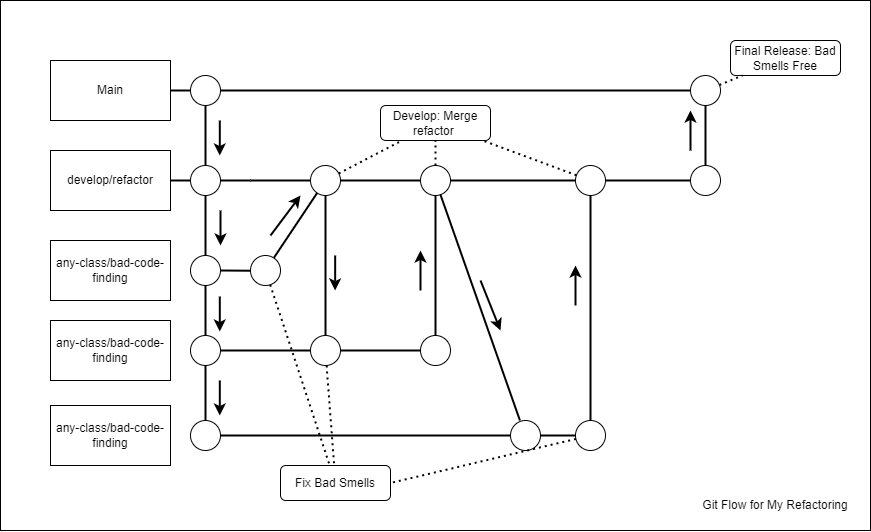

The diagram above was exported from draw.io. Its source (the exported page's mxGraphModel, read from the mxfile embedded in the PNG):
<mxGraphModel dx="3563" dy="681" grid="1" gridSize="10" guides="1" tooltips="1" connect="1" arrows="1" fold="1" page="1" pageScale="1" pageWidth="850" pageHeight="1100" math="0" shadow="0">
  <root>
    <mxCell id="0" />
    <mxCell id="1" parent="0" />
    <mxCell id="2" value="" style="group" vertex="1" connectable="0" parent="1">
      <mxGeometry x="-1050" y="1780" width="870" height="530" as="geometry" />
    </mxCell>
    <mxCell id="3" value="" style="rounded=0;whiteSpace=wrap;html=1;" vertex="1" parent="2">
      <mxGeometry width="870" height="530" as="geometry" />
    </mxCell>
    <mxCell id="4" value="" style="line;strokeWidth=2;html=1;" vertex="1" parent="2">
      <mxGeometry x="210" y="430" width="380" height="10" as="geometry" />
    </mxCell>
    <mxCell id="5" value="Main" style="rounded=0;whiteSpace=wrap;html=1;" vertex="1" parent="2">
      <mxGeometry x="50" y="60" width="120" height="60" as="geometry" />
    </mxCell>
    <mxCell id="6" value="develop/refactor" style="rounded=0;whiteSpace=wrap;html=1;" vertex="1" parent="2">
      <mxGeometry x="50" y="150" width="120" height="60" as="geometry" />
    </mxCell>
    <mxCell id="7" value="any-class/bad-code-finding" style="rounded=0;whiteSpace=wrap;html=1;" vertex="1" parent="2">
      <mxGeometry x="50" y="240" width="120" height="60" as="geometry" />
    </mxCell>
    <mxCell id="8" value="&lt;span&gt;any-class/bad-code-finding&lt;/span&gt;" style="rounded=0;whiteSpace=wrap;html=1;" vertex="1" parent="2">
      <mxGeometry x="50" y="320" width="120" height="60" as="geometry" />
    </mxCell>
    <mxCell id="9" value="" style="line;strokeWidth=2;html=1;" vertex="1" parent="2">
      <mxGeometry x="170" y="85" width="540" height="10" as="geometry" />
    </mxCell>
    <mxCell id="10" style="edgeStyle=none;rounded=0;orthogonalLoop=1;jettySize=auto;html=1;endArrow=none;endFill=0;strokeWidth=2;startArrow=none;" edge="1" parent="2" source="24" target="6">
      <mxGeometry relative="1" as="geometry" />
    </mxCell>
    <mxCell id="11" value="" style="line;strokeWidth=2;html=1;" vertex="1" parent="2">
      <mxGeometry x="250" y="175" width="460" height="10" as="geometry" />
    </mxCell>
    <mxCell id="12" value="" style="line;strokeWidth=2;html=1;" vertex="1" parent="2">
      <mxGeometry x="260" y="265" width="10" height="10" as="geometry" />
    </mxCell>
    <mxCell id="13" value="" style="line;strokeWidth=2;html=1;" vertex="1" parent="2">
      <mxGeometry x="210" y="345" width="230" height="10" as="geometry" />
    </mxCell>
    <mxCell id="14" style="edgeStyle=none;rounded=0;orthogonalLoop=1;jettySize=auto;html=1;endArrow=none;endFill=0;strokeWidth=2;entryX=0;entryY=0.5;entryDx=0;entryDy=0;entryPerimeter=0;startArrow=none;" edge="1" parent="2" source="21" target="12">
      <mxGeometry relative="1" as="geometry" />
    </mxCell>
    <mxCell id="15" value="" style="ellipse;whiteSpace=wrap;html=1;aspect=fixed;" vertex="1" parent="2">
      <mxGeometry x="190" y="75" width="30" height="30" as="geometry" />
    </mxCell>
    <mxCell id="16" value="" style="ellipse;whiteSpace=wrap;html=1;aspect=fixed;" vertex="1" parent="2">
      <mxGeometry x="310" y="165" width="30" height="30" as="geometry" />
    </mxCell>
    <mxCell id="17" value="" style="ellipse;whiteSpace=wrap;html=1;aspect=fixed;" vertex="1" parent="2">
      <mxGeometry x="190" y="255" width="30" height="30" as="geometry" />
    </mxCell>
    <mxCell id="18" style="edgeStyle=none;rounded=0;orthogonalLoop=1;jettySize=auto;html=1;entryX=0.5;entryY=0;entryDx=0;entryDy=0;endArrow=none;endFill=0;strokeWidth=2;" edge="1" parent="2" source="15" target="17">
      <mxGeometry relative="1" as="geometry" />
    </mxCell>
    <mxCell id="19" style="edgeStyle=none;rounded=0;orthogonalLoop=1;jettySize=auto;html=1;entryX=0.4;entryY=0.533;entryDx=0;entryDy=0;entryPerimeter=0;endArrow=none;endFill=0;strokeWidth=2;" edge="1" parent="2" source="17" target="12">
      <mxGeometry relative="1" as="geometry" />
    </mxCell>
    <mxCell id="20" style="edgeStyle=none;rounded=0;orthogonalLoop=1;jettySize=auto;html=1;endArrow=none;endFill=0;strokeWidth=2;" edge="1" parent="2" source="21" target="16">
      <mxGeometry relative="1" as="geometry" />
    </mxCell>
    <mxCell id="21" value="" style="ellipse;whiteSpace=wrap;html=1;aspect=fixed;" vertex="1" parent="2">
      <mxGeometry x="250" y="255" width="30" height="30" as="geometry" />
    </mxCell>
    <mxCell id="22" value="" style="ellipse;whiteSpace=wrap;html=1;aspect=fixed;" vertex="1" parent="2">
      <mxGeometry x="190" y="335" width="30" height="30" as="geometry" />
    </mxCell>
    <mxCell id="23" style="edgeStyle=none;rounded=0;orthogonalLoop=1;jettySize=auto;html=1;entryX=0.5;entryY=0;entryDx=0;entryDy=0;endArrow=none;endFill=0;strokeWidth=2;" edge="1" parent="2" source="17" target="22">
      <mxGeometry relative="1" as="geometry" />
    </mxCell>
    <mxCell id="24" value="" style="ellipse;whiteSpace=wrap;html=1;aspect=fixed;" vertex="1" parent="2">
      <mxGeometry x="190" y="165" width="30" height="30" as="geometry" />
    </mxCell>
    <mxCell id="25" value="" style="edgeStyle=none;rounded=0;orthogonalLoop=1;jettySize=auto;html=1;endArrow=none;endFill=0;strokeWidth=2;" edge="1" parent="2" source="11" target="24">
      <mxGeometry relative="1" as="geometry">
        <mxPoint x="250" y="180" as="sourcePoint" />
        <mxPoint x="170" y="180" as="targetPoint" />
      </mxGeometry>
    </mxCell>
    <mxCell id="26" value="" style="ellipse;whiteSpace=wrap;html=1;aspect=fixed;" vertex="1" parent="2">
      <mxGeometry x="310" y="335" width="30" height="30" as="geometry" />
    </mxCell>
    <mxCell id="27" style="edgeStyle=none;rounded=0;orthogonalLoop=1;jettySize=auto;html=1;endArrow=none;endFill=0;strokeWidth=2;" edge="1" parent="2" source="16" target="26">
      <mxGeometry relative="1" as="geometry" />
    </mxCell>
    <mxCell id="28" value="" style="ellipse;whiteSpace=wrap;html=1;aspect=fixed;" vertex="1" parent="2">
      <mxGeometry x="420" y="335" width="30" height="30" as="geometry" />
    </mxCell>
    <mxCell id="29" value="" style="ellipse;whiteSpace=wrap;html=1;aspect=fixed;" vertex="1" parent="2">
      <mxGeometry x="420" y="165" width="30" height="30" as="geometry" />
    </mxCell>
    <mxCell id="30" style="edgeStyle=none;rounded=0;orthogonalLoop=1;jettySize=auto;html=1;endArrow=none;endFill=0;strokeWidth=2;" edge="1" parent="2" source="28" target="29">
      <mxGeometry relative="1" as="geometry" />
    </mxCell>
    <mxCell id="31" value="&lt;span&gt;any-class/bad-code-finding&lt;/span&gt;" style="rounded=0;whiteSpace=wrap;html=1;" vertex="1" parent="2">
      <mxGeometry x="50" y="405" width="120" height="60" as="geometry" />
    </mxCell>
    <mxCell id="32" value="" style="ellipse;whiteSpace=wrap;html=1;aspect=fixed;" vertex="1" parent="2">
      <mxGeometry x="190" y="420" width="30" height="30" as="geometry" />
    </mxCell>
    <mxCell id="33" value="" style="edgeStyle=none;rounded=0;orthogonalLoop=1;jettySize=auto;html=1;endArrow=none;endFill=0;strokeWidth=2;" edge="1" parent="2" source="22" target="32">
      <mxGeometry relative="1" as="geometry" />
    </mxCell>
    <mxCell id="34" value="" style="endArrow=classic;html=1;rounded=0;strokeWidth=2;" edge="1" parent="2">
      <mxGeometry width="50" height="50" relative="1" as="geometry">
        <mxPoint x="270" y="235" as="sourcePoint" />
        <mxPoint x="300" y="195" as="targetPoint" />
      </mxGeometry>
    </mxCell>
    <mxCell id="35" value="" style="endArrow=classic;html=1;rounded=0;strokeWidth=2;" edge="1" parent="2">
      <mxGeometry width="50" height="50" relative="1" as="geometry">
        <mxPoint x="420" y="290" as="sourcePoint" />
        <mxPoint x="420" y="250" as="targetPoint" />
      </mxGeometry>
    </mxCell>
    <mxCell id="36" value="" style="ellipse;whiteSpace=wrap;html=1;aspect=fixed;" vertex="1" parent="2">
      <mxGeometry x="510" y="420" width="30" height="30" as="geometry" />
    </mxCell>
    <mxCell id="37" style="edgeStyle=none;rounded=0;orthogonalLoop=1;jettySize=auto;html=1;entryX=0.315;entryY=0;entryDx=0;entryDy=0;entryPerimeter=0;endArrow=none;endFill=0;strokeWidth=2;" edge="1" parent="2" source="29" target="36">
      <mxGeometry relative="1" as="geometry" />
    </mxCell>
    <mxCell id="38" value="" style="endArrow=classic;html=1;rounded=0;strokeWidth=2;" edge="1" parent="2">
      <mxGeometry width="50" height="50" relative="1" as="geometry">
        <mxPoint x="480" y="280" as="sourcePoint" />
        <mxPoint x="500" y="330" as="targetPoint" />
      </mxGeometry>
    </mxCell>
    <mxCell id="39" style="edgeStyle=none;rounded=0;orthogonalLoop=1;jettySize=auto;html=1;exitX=0;exitY=0;exitDx=0;exitDy=0;endArrow=none;endFill=0;strokeWidth=2;" edge="1" parent="2" source="36" target="36">
      <mxGeometry relative="1" as="geometry" />
    </mxCell>
    <mxCell id="40" value="" style="ellipse;whiteSpace=wrap;html=1;aspect=fixed;" vertex="1" parent="2">
      <mxGeometry x="575" y="420" width="30" height="30" as="geometry" />
    </mxCell>
    <mxCell id="41" value="" style="ellipse;whiteSpace=wrap;html=1;aspect=fixed;" vertex="1" parent="2">
      <mxGeometry x="575" y="165" width="30" height="30" as="geometry" />
    </mxCell>
    <mxCell id="42" style="edgeStyle=none;rounded=0;orthogonalLoop=1;jettySize=auto;html=1;endArrow=none;endFill=0;strokeWidth=2;" edge="1" parent="2" source="40" target="41">
      <mxGeometry relative="1" as="geometry" />
    </mxCell>
    <mxCell id="43" value="" style="endArrow=classic;html=1;rounded=0;strokeWidth=2;" edge="1" parent="2">
      <mxGeometry width="50" height="50" relative="1" as="geometry">
        <mxPoint x="574.9999999999995" y="305" as="sourcePoint" />
        <mxPoint x="574.9999999999995" y="265" as="targetPoint" />
      </mxGeometry>
    </mxCell>
    <mxCell id="44" value="" style="ellipse;whiteSpace=wrap;html=1;aspect=fixed;" vertex="1" parent="2">
      <mxGeometry x="690" y="165" width="30" height="30" as="geometry" />
    </mxCell>
    <mxCell id="45" value="" style="ellipse;whiteSpace=wrap;html=1;aspect=fixed;" vertex="1" parent="2">
      <mxGeometry x="690" y="75" width="30" height="30" as="geometry" />
    </mxCell>
    <mxCell id="46" style="edgeStyle=none;rounded=0;orthogonalLoop=1;jettySize=auto;html=1;endArrow=none;endFill=0;strokeWidth=2;" edge="1" parent="2" source="44" target="45">
      <mxGeometry relative="1" as="geometry" />
    </mxCell>
    <mxCell id="47" value="" style="endArrow=classic;html=1;rounded=0;strokeWidth=2;" edge="1" parent="2">
      <mxGeometry width="50" height="50" relative="1" as="geometry">
        <mxPoint x="689.9999999999995" y="150" as="sourcePoint" />
        <mxPoint x="689.9999999999995" y="110" as="targetPoint" />
      </mxGeometry>
    </mxCell>
    <mxCell id="48" value="" style="endArrow=classic;html=1;rounded=0;strokeWidth=2;" edge="1" parent="2">
      <mxGeometry width="50" height="50" relative="1" as="geometry">
        <mxPoint x="219.3099999999995" y="120" as="sourcePoint" />
        <mxPoint x="219.30999999999995" y="155" as="targetPoint" />
      </mxGeometry>
    </mxCell>
    <mxCell id="49" value="" style="endArrow=classic;html=1;rounded=0;strokeWidth=2;" edge="1" parent="2">
      <mxGeometry width="50" height="50" relative="1" as="geometry">
        <mxPoint x="219.99999999999955" y="210" as="sourcePoint" />
        <mxPoint x="220" y="245" as="targetPoint" />
      </mxGeometry>
    </mxCell>
    <mxCell id="50" value="" style="endArrow=classic;html=1;rounded=0;strokeWidth=2;" edge="1" parent="2">
      <mxGeometry width="50" height="50" relative="1" as="geometry">
        <mxPoint x="219.3099999999995" y="296" as="sourcePoint" />
        <mxPoint x="219.30999999999995" y="331" as="targetPoint" />
      </mxGeometry>
    </mxCell>
    <mxCell id="51" value="" style="endArrow=classic;html=1;rounded=0;strokeWidth=2;" edge="1" parent="2">
      <mxGeometry width="50" height="50" relative="1" as="geometry">
        <mxPoint x="219.3099999999995" y="380" as="sourcePoint" />
        <mxPoint x="219.30999999999995" y="415" as="targetPoint" />
      </mxGeometry>
    </mxCell>
    <mxCell id="52" value="Final Release: Bad Smells Free" style="rounded=1;whiteSpace=wrap;html=1;" vertex="1" parent="2">
      <mxGeometry x="730" y="40" width="110" height="35" as="geometry" />
    </mxCell>
    <mxCell id="53" style="edgeStyle=none;rounded=0;orthogonalLoop=1;jettySize=auto;html=1;endArrow=none;endFill=0;strokeWidth=2;dashed=1;dashPattern=1 2;" edge="1" parent="2" source="45" target="52">
      <mxGeometry relative="1" as="geometry" />
    </mxCell>
    <mxCell id="54" value="Develop: Merge refactor&amp;nbsp;" style="rounded=1;whiteSpace=wrap;html=1;" vertex="1" parent="2">
      <mxGeometry x="380" y="105" width="110" height="35" as="geometry" />
    </mxCell>
    <mxCell id="55" style="edgeStyle=none;rounded=0;orthogonalLoop=1;jettySize=auto;html=1;dashed=1;dashPattern=1 2;endArrow=none;endFill=0;strokeWidth=2;" edge="1" parent="2" source="16" target="54">
      <mxGeometry relative="1" as="geometry" />
    </mxCell>
    <mxCell id="56" style="edgeStyle=none;rounded=0;orthogonalLoop=1;jettySize=auto;html=1;dashed=1;dashPattern=1 2;endArrow=none;endFill=0;strokeWidth=2;" edge="1" parent="2" source="29" target="54">
      <mxGeometry relative="1" as="geometry" />
    </mxCell>
    <mxCell id="57" style="edgeStyle=none;rounded=0;orthogonalLoop=1;jettySize=auto;html=1;dashed=1;dashPattern=1 2;endArrow=none;endFill=0;strokeWidth=2;" edge="1" parent="2" source="41" target="54">
      <mxGeometry relative="1" as="geometry" />
    </mxCell>
    <mxCell id="58" value="Fix Bad Smells" style="rounded=1;whiteSpace=wrap;html=1;" vertex="1" parent="2">
      <mxGeometry x="280" y="465" width="110" height="35" as="geometry" />
    </mxCell>
    <mxCell id="59" value="Git Flow for My Refactoring" style="text;html=1;strokeColor=none;fillColor=none;align=center;verticalAlign=middle;whiteSpace=wrap;rounded=0;" vertex="1" parent="2">
      <mxGeometry x="690" y="490" width="170" height="30" as="geometry" />
    </mxCell>
    <mxCell id="60" style="edgeStyle=none;rounded=0;orthogonalLoop=1;jettySize=auto;html=1;dashed=1;dashPattern=1 2;endArrow=none;endFill=0;strokeWidth=2;" edge="1" parent="2" source="21" target="58">
      <mxGeometry relative="1" as="geometry" />
    </mxCell>
    <mxCell id="61" style="edgeStyle=none;rounded=0;orthogonalLoop=1;jettySize=auto;html=1;dashed=1;dashPattern=1 2;endArrow=none;endFill=0;strokeWidth=2;" edge="1" parent="2" source="26" target="58">
      <mxGeometry relative="1" as="geometry" />
    </mxCell>
    <mxCell id="62" style="edgeStyle=none;rounded=0;orthogonalLoop=1;jettySize=auto;html=1;entryX=1;entryY=0.5;entryDx=0;entryDy=0;dashed=1;dashPattern=1 2;endArrow=none;endFill=0;strokeWidth=2;" edge="1" parent="2" source="40" target="58">
      <mxGeometry relative="1" as="geometry" />
    </mxCell>
    <mxCell id="63" value="" style="endArrow=classic;html=1;rounded=0;strokeWidth=2;" edge="1" parent="2">
      <mxGeometry width="50" height="50" relative="1" as="geometry">
        <mxPoint x="334.6599999999995" y="255" as="sourcePoint" />
        <mxPoint x="334.65999999999997" y="290" as="targetPoint" />
      </mxGeometry>
    </mxCell>
  </root>
</mxGraphModel>